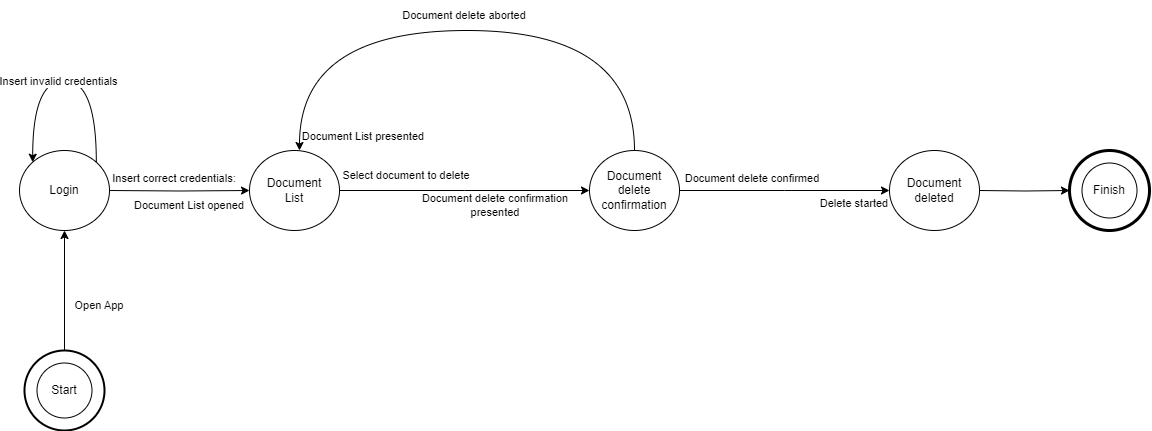

The diagram above was exported from draw.io. Its source (the exported page's mxGraphModel, read from the mxfile embedded in the PNG):
<mxGraphModel dx="1050" dy="530" grid="1" gridSize="10" guides="1" tooltips="1" connect="1" arrows="1" fold="1" page="1" pageScale="1" pageWidth="827" pageHeight="1169" math="0" shadow="0">
  <root>
    <mxCell id="0" />
    <mxCell id="1" parent="0" />
    <mxCell id="xWs_55U5LPGZoseHW4Gy-162" style="edgeStyle=orthogonalEdgeStyle;rounded=0;orthogonalLoop=1;jettySize=auto;html=1;" parent="1" source="xWs_55U5LPGZoseHW4Gy-163" edge="1">
      <mxGeometry relative="1" as="geometry">
        <mxPoint x="610" y="440" as="targetPoint" />
      </mxGeometry>
    </mxCell>
    <mxCell id="xWs_55U5LPGZoseHW4Gy-163" value="Document&lt;div&gt;List&lt;/div&gt;" style="ellipse;whiteSpace=wrap;html=1;" parent="1" vertex="1">
      <mxGeometry x="270" y="400" width="90" height="80" as="geometry" />
    </mxCell>
    <mxCell id="xWs_55U5LPGZoseHW4Gy-165" value="Document List opened" style="text;html=1;align=center;verticalAlign=middle;whiteSpace=wrap;rounded=0;fontSize=11;" parent="1" vertex="1">
      <mxGeometry x="140" y="440" width="140" height="30" as="geometry" />
    </mxCell>
    <mxCell id="xWs_55U5LPGZoseHW4Gy-170" value="Select document to delete" style="text;html=1;align=center;verticalAlign=middle;whiteSpace=wrap;rounded=0;fontSize=11;" parent="1" vertex="1">
      <mxGeometry x="354" y="410" width="146" height="30" as="geometry" />
    </mxCell>
    <mxCell id="xWs_55U5LPGZoseHW4Gy-171" value="Document delete confirmation&lt;div&gt;presented&lt;/div&gt;" style="text;html=1;align=center;verticalAlign=middle;whiteSpace=wrap;rounded=0;fontSize=11;" parent="1" vertex="1">
      <mxGeometry x="431" y="440" width="170" height="30" as="geometry" />
    </mxCell>
    <mxCell id="xWs_55U5LPGZoseHW4Gy-160" style="edgeStyle=orthogonalEdgeStyle;rounded=0;orthogonalLoop=1;jettySize=auto;html=1;entryX=0;entryY=0.5;entryDx=0;entryDy=0;" parent="1" target="xWs_55U5LPGZoseHW4Gy-163" edge="1">
      <mxGeometry relative="1" as="geometry">
        <mxPoint x="230" y="440" as="targetPoint" />
        <mxPoint x="130" y="440" as="sourcePoint" />
      </mxGeometry>
    </mxCell>
    <mxCell id="xWs_55U5LPGZoseHW4Gy-193" style="edgeStyle=orthogonalEdgeStyle;rounded=0;orthogonalLoop=1;jettySize=auto;html=1;" parent="1" source="xWs_55U5LPGZoseHW4Gy-192" edge="1">
      <mxGeometry relative="1" as="geometry">
        <mxPoint x="910" y="440" as="targetPoint" />
      </mxGeometry>
    </mxCell>
    <mxCell id="xWs_55U5LPGZoseHW4Gy-202" style="edgeStyle=orthogonalEdgeStyle;rounded=0;orthogonalLoop=1;jettySize=auto;html=1;curved=1;" parent="1" source="xWs_55U5LPGZoseHW4Gy-192" edge="1">
      <mxGeometry relative="1" as="geometry">
        <mxPoint x="320" y="400" as="targetPoint" />
        <Array as="points">
          <mxPoint x="655" y="280" />
          <mxPoint x="320" y="280" />
          <mxPoint x="320" y="400" />
        </Array>
      </mxGeometry>
    </mxCell>
    <mxCell id="xWs_55U5LPGZoseHW4Gy-192" value="Document&lt;div&gt;delete confirmation&lt;/div&gt;" style="ellipse;whiteSpace=wrap;html=1;" parent="1" vertex="1">
      <mxGeometry x="610" y="400" width="90" height="80" as="geometry" />
    </mxCell>
    <mxCell id="xWs_55U5LPGZoseHW4Gy-194" value="Document delete confirmed" style="text;html=1;align=center;verticalAlign=middle;whiteSpace=wrap;rounded=0;fontSize=11;" parent="1" vertex="1">
      <mxGeometry x="700" y="412.5" width="146" height="30" as="geometry" />
    </mxCell>
    <mxCell id="xWs_55U5LPGZoseHW4Gy-195" value="Delete started" style="text;html=1;align=center;verticalAlign=middle;whiteSpace=wrap;rounded=0;fontSize=11;" parent="1" vertex="1">
      <mxGeometry x="790" y="437.5" width="170" height="30" as="geometry" />
    </mxCell>
    <mxCell id="xWs_55U5LPGZoseHW4Gy-196" value="Document&lt;div&gt;deleted&lt;/div&gt;" style="ellipse;whiteSpace=wrap;html=1;" parent="1" vertex="1">
      <mxGeometry x="910" y="400" width="90" height="80" as="geometry" />
    </mxCell>
    <mxCell id="xWs_55U5LPGZoseHW4Gy-201" value="" style="group" parent="1" vertex="1" connectable="0">
      <mxGeometry x="1000" y="400" width="170" height="80" as="geometry" />
    </mxCell>
    <mxCell id="xWs_55U5LPGZoseHW4Gy-185" style="edgeStyle=orthogonalEdgeStyle;rounded=0;orthogonalLoop=1;jettySize=auto;html=1;entryX=0;entryY=0.5;entryDx=0;entryDy=0;" parent="xWs_55U5LPGZoseHW4Gy-201" target="xWs_55U5LPGZoseHW4Gy-168" edge="1">
      <mxGeometry relative="1" as="geometry">
        <mxPoint y="40" as="sourcePoint" />
      </mxGeometry>
    </mxCell>
    <mxCell id="xWs_55U5LPGZoseHW4Gy-167" value="" style="ellipse;whiteSpace=wrap;html=1;aspect=fixed;" parent="xWs_55U5LPGZoseHW4Gy-201" vertex="1">
      <mxGeometry x="102.5" y="12.5" width="55" height="55" as="geometry" />
    </mxCell>
    <mxCell id="xWs_55U5LPGZoseHW4Gy-168" value="" style="ellipse;whiteSpace=wrap;html=1;aspect=fixed;fillColor=none;strokeWidth=3;" parent="xWs_55U5LPGZoseHW4Gy-201" vertex="1">
      <mxGeometry x="90" width="80" height="80" as="geometry" />
    </mxCell>
    <mxCell id="xWs_55U5LPGZoseHW4Gy-169" value="Finish" style="text;html=1;align=center;verticalAlign=middle;whiteSpace=wrap;rounded=0;" parent="xWs_55U5LPGZoseHW4Gy-201" vertex="1">
      <mxGeometry x="100" y="25" width="60" height="30" as="geometry" />
    </mxCell>
    <mxCell id="xWs_55U5LPGZoseHW4Gy-203" value="Document delete aborted" style="text;html=1;align=center;verticalAlign=middle;whiteSpace=wrap;rounded=0;fontSize=11;" parent="1" vertex="1">
      <mxGeometry x="400" y="250" width="170" height="30" as="geometry" />
    </mxCell>
    <mxCell id="xWs_55U5LPGZoseHW4Gy-204" value="Document List presented" style="text;html=1;align=center;verticalAlign=middle;whiteSpace=wrap;rounded=0;fontSize=11;" parent="1" vertex="1">
      <mxGeometry x="314" y="371" width="140" height="30" as="geometry" />
    </mxCell>
    <mxCell id="oQLid-pLP9BBXOfbM2YR-1" value="Open App" style="text;html=1;align=center;verticalAlign=middle;whiteSpace=wrap;rounded=0;fontSize=11;" vertex="1" parent="1">
      <mxGeometry x="90" y="540" width="60" height="30" as="geometry" />
    </mxCell>
    <mxCell id="oQLid-pLP9BBXOfbM2YR-2" value="" style="ellipse;whiteSpace=wrap;html=1;aspect=fixed;" vertex="1" parent="1">
      <mxGeometry x="57.5" y="612.5" width="55" height="55" as="geometry" />
    </mxCell>
    <mxCell id="oQLid-pLP9BBXOfbM2YR-3" style="edgeStyle=orthogonalEdgeStyle;rounded=0;orthogonalLoop=1;jettySize=auto;html=1;entryX=0.5;entryY=1;entryDx=0;entryDy=0;" edge="1" parent="1" source="oQLid-pLP9BBXOfbM2YR-4" target="oQLid-pLP9BBXOfbM2YR-6">
      <mxGeometry relative="1" as="geometry" />
    </mxCell>
    <mxCell id="oQLid-pLP9BBXOfbM2YR-4" value="" style="ellipse;whiteSpace=wrap;html=1;aspect=fixed;fillColor=none;strokeWidth=2;" vertex="1" parent="1">
      <mxGeometry x="45" y="600" width="80" height="80" as="geometry" />
    </mxCell>
    <mxCell id="oQLid-pLP9BBXOfbM2YR-5" value="Start" style="text;html=1;align=center;verticalAlign=middle;whiteSpace=wrap;rounded=0;" vertex="1" parent="1">
      <mxGeometry x="55" y="625" width="60" height="30" as="geometry" />
    </mxCell>
    <mxCell id="oQLid-pLP9BBXOfbM2YR-6" value="Login" style="ellipse;whiteSpace=wrap;html=1;" vertex="1" parent="1">
      <mxGeometry x="40" y="400" width="90" height="80" as="geometry" />
    </mxCell>
    <mxCell id="oQLid-pLP9BBXOfbM2YR-7" style="edgeStyle=orthogonalEdgeStyle;rounded=0;orthogonalLoop=1;jettySize=auto;html=1;exitX=1;exitY=0;exitDx=0;exitDy=0;entryX=0;entryY=0;entryDx=0;entryDy=0;curved=1;" edge="1" parent="1" source="oQLid-pLP9BBXOfbM2YR-6" target="oQLid-pLP9BBXOfbM2YR-6">
      <mxGeometry relative="1" as="geometry">
        <Array as="points">
          <mxPoint x="117" y="330" />
          <mxPoint x="53" y="330" />
        </Array>
      </mxGeometry>
    </mxCell>
    <mxCell id="oQLid-pLP9BBXOfbM2YR-8" value="Insert invalid credentials" style="edgeLabel;html=1;align=center;verticalAlign=middle;resizable=0;points=[];" vertex="1" connectable="0" parent="oQLid-pLP9BBXOfbM2YR-7">
      <mxGeometry x="0.0587" y="1" relative="1" as="geometry">
        <mxPoint y="-1" as="offset" />
      </mxGeometry>
    </mxCell>
    <mxCell id="oQLid-pLP9BBXOfbM2YR-9" value="Insert correct credentials:" style="text;html=1;align=center;verticalAlign=middle;whiteSpace=wrap;rounded=0;fontSize=11;" vertex="1" parent="1">
      <mxGeometry x="125" y="412.5" width="140" height="30" as="geometry" />
    </mxCell>
  </root>
</mxGraphModel>